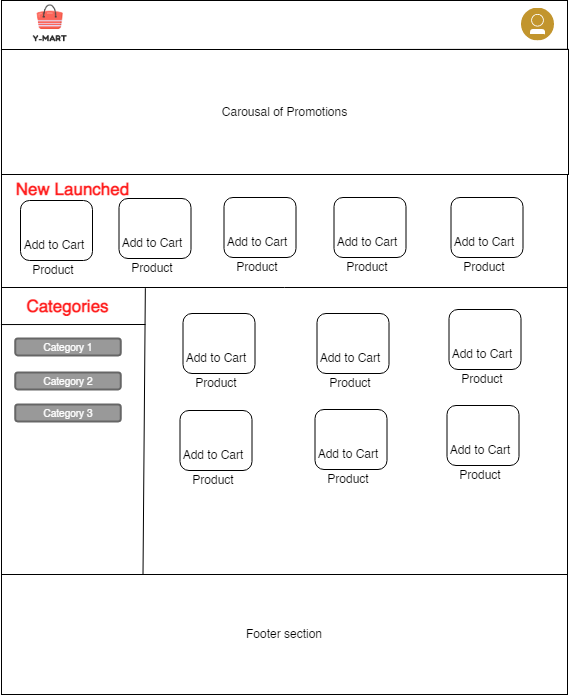

The diagram above was exported from draw.io. Its source (the exported page's mxGraphModel, read from the mxfile embedded in the PNG):
<mxGraphModel dx="1115" dy="573" grid="0" gridSize="10" guides="1" tooltips="1" connect="1" arrows="1" fold="1" page="0" pageScale="1" pageWidth="850" pageHeight="1100" background="none" math="0" shadow="0">
  <root>
    <mxCell id="0" />
    <mxCell id="1" parent="0" />
    <mxCell id="xI0yzkPgWOioqM7yQzTS-1" value="" style="rounded=0;whiteSpace=wrap;html=1;" vertex="1" parent="1">
      <mxGeometry x="145" y="33" width="566" height="574" as="geometry" />
    </mxCell>
    <mxCell id="xI0yzkPgWOioqM7yQzTS-3" value="" style="shape=image;verticalLabelPosition=bottom;verticalAlign=top;imageAspect=0;aspect=fixed;image=data:image/png,(base64 omitted: 23532 chars)" vertex="1" parent="1">
      <mxGeometry x="169" y="33" width="48" height="48" as="geometry" />
    </mxCell>
    <mxCell id="xI0yzkPgWOioqM7yQzTS-4" value="" style="endArrow=none;html=1;rounded=0;entryX=-0.001;entryY=0.086;entryDx=0;entryDy=0;entryPerimeter=0;exitX=1.002;exitY=0.085;exitDx=0;exitDy=0;exitPerimeter=0;" edge="1" parent="1" source="xI0yzkPgWOioqM7yQzTS-1" target="xI0yzkPgWOioqM7yQzTS-1">
      <mxGeometry width="50" height="50" relative="1" as="geometry">
        <mxPoint x="398" y="348" as="sourcePoint" />
        <mxPoint x="448" y="298" as="targetPoint" />
      </mxGeometry>
    </mxCell>
    <mxCell id="xI0yzkPgWOioqM7yQzTS-5" value="" style="image;aspect=fixed;perimeter=ellipsePerimeter;html=1;align=center;shadow=0;dashed=0;fontColor=#4277BB;labelBackgroundColor=default;fontSize=12;spacingTop=3;image=img/lib/ibm/users/user.svg;" vertex="1" parent="1">
      <mxGeometry x="665" y="40.5" width="33" height="33" as="geometry" />
    </mxCell>
    <mxCell id="xI0yzkPgWOioqM7yQzTS-6" value="Carousal of Promotions" style="rounded=0;whiteSpace=wrap;html=1;" vertex="1" parent="1">
      <mxGeometry x="145" y="82" width="567" height="125" as="geometry" />
    </mxCell>
    <mxCell id="xI0yzkPgWOioqM7yQzTS-8" value="" style="endArrow=none;html=1;rounded=0;exitX=0;exitY=0.5;exitDx=0;exitDy=0;entryX=1;entryY=0.5;entryDx=0;entryDy=0;" edge="1" parent="1" source="xI0yzkPgWOioqM7yQzTS-1" target="xI0yzkPgWOioqM7yQzTS-1">
      <mxGeometry width="50" height="50" relative="1" as="geometry">
        <mxPoint x="398" y="348" as="sourcePoint" />
        <mxPoint x="448" y="298" as="targetPoint" />
      </mxGeometry>
    </mxCell>
    <mxCell id="xI0yzkPgWOioqM7yQzTS-12" value="" style="group" vertex="1" connectable="0" parent="1">
      <mxGeometry x="146.5" y="233" width="101.5" height="85" as="geometry" />
    </mxCell>
    <mxCell id="xI0yzkPgWOioqM7yQzTS-9" value="" style="rounded=1;whiteSpace=wrap;html=1;" vertex="1" parent="xI0yzkPgWOioqM7yQzTS-12">
      <mxGeometry x="17.5" width="72" height="60" as="geometry" />
    </mxCell>
    <mxCell id="xI0yzkPgWOioqM7yQzTS-10" value="Product" style="text;html=1;strokeColor=none;fillColor=none;align=center;verticalAlign=middle;whiteSpace=wrap;rounded=0;" vertex="1" parent="xI0yzkPgWOioqM7yQzTS-12">
      <mxGeometry x="20.75" y="55" width="60" height="30" as="geometry" />
    </mxCell>
    <mxCell id="xI0yzkPgWOioqM7yQzTS-11" value="Add to Cart" style="text;html=1;strokeColor=none;fillColor=none;align=center;verticalAlign=middle;whiteSpace=wrap;rounded=0;" vertex="1" parent="xI0yzkPgWOioqM7yQzTS-12">
      <mxGeometry y="33" width="101.5" height="24" as="geometry" />
    </mxCell>
    <mxCell id="xI0yzkPgWOioqM7yQzTS-13" value="" style="group" vertex="1" connectable="0" parent="1">
      <mxGeometry x="245" y="231" width="101.5" height="85" as="geometry" />
    </mxCell>
    <mxCell id="xI0yzkPgWOioqM7yQzTS-14" value="" style="rounded=1;whiteSpace=wrap;html=1;" vertex="1" parent="xI0yzkPgWOioqM7yQzTS-13">
      <mxGeometry x="17.5" width="72" height="60" as="geometry" />
    </mxCell>
    <mxCell id="xI0yzkPgWOioqM7yQzTS-15" value="Product" style="text;html=1;strokeColor=none;fillColor=none;align=center;verticalAlign=middle;whiteSpace=wrap;rounded=0;" vertex="1" parent="xI0yzkPgWOioqM7yQzTS-13">
      <mxGeometry x="20.75" y="55" width="60" height="30" as="geometry" />
    </mxCell>
    <mxCell id="xI0yzkPgWOioqM7yQzTS-16" value="Add to Cart" style="text;html=1;strokeColor=none;fillColor=none;align=center;verticalAlign=middle;whiteSpace=wrap;rounded=0;" vertex="1" parent="xI0yzkPgWOioqM7yQzTS-13">
      <mxGeometry y="33" width="101.5" height="24" as="geometry" />
    </mxCell>
    <mxCell id="xI0yzkPgWOioqM7yQzTS-17" value="New Launched" style="text;html=1;strokeColor=none;fillColor=none;align=center;verticalAlign=middle;whiteSpace=wrap;rounded=0;fontStyle=1;fontColor=#ff1f1f;fontSize=17;" vertex="1" parent="1">
      <mxGeometry x="154" y="207" width="125" height="30" as="geometry" />
    </mxCell>
    <mxCell id="xI0yzkPgWOioqM7yQzTS-18" value="" style="group" vertex="1" connectable="0" parent="1">
      <mxGeometry x="350" y="230" width="101.5" height="85" as="geometry" />
    </mxCell>
    <mxCell id="xI0yzkPgWOioqM7yQzTS-19" value="" style="rounded=1;whiteSpace=wrap;html=1;" vertex="1" parent="xI0yzkPgWOioqM7yQzTS-18">
      <mxGeometry x="17.5" width="72" height="60" as="geometry" />
    </mxCell>
    <mxCell id="xI0yzkPgWOioqM7yQzTS-20" value="Product" style="text;html=1;strokeColor=none;fillColor=none;align=center;verticalAlign=middle;whiteSpace=wrap;rounded=0;" vertex="1" parent="xI0yzkPgWOioqM7yQzTS-18">
      <mxGeometry x="20.75" y="55" width="60" height="30" as="geometry" />
    </mxCell>
    <mxCell id="xI0yzkPgWOioqM7yQzTS-21" value="Add to Cart" style="text;html=1;strokeColor=none;fillColor=none;align=center;verticalAlign=middle;whiteSpace=wrap;rounded=0;" vertex="1" parent="xI0yzkPgWOioqM7yQzTS-18">
      <mxGeometry y="33" width="101.5" height="24" as="geometry" />
    </mxCell>
    <mxCell id="xI0yzkPgWOioqM7yQzTS-22" value="" style="group" vertex="1" connectable="0" parent="1">
      <mxGeometry x="460" y="230" width="101.5" height="85" as="geometry" />
    </mxCell>
    <mxCell id="xI0yzkPgWOioqM7yQzTS-23" value="" style="rounded=1;whiteSpace=wrap;html=1;" vertex="1" parent="xI0yzkPgWOioqM7yQzTS-22">
      <mxGeometry x="17.5" width="72" height="60" as="geometry" />
    </mxCell>
    <mxCell id="xI0yzkPgWOioqM7yQzTS-24" value="Product" style="text;html=1;strokeColor=none;fillColor=none;align=center;verticalAlign=middle;whiteSpace=wrap;rounded=0;" vertex="1" parent="xI0yzkPgWOioqM7yQzTS-22">
      <mxGeometry x="20.75" y="55" width="60" height="30" as="geometry" />
    </mxCell>
    <mxCell id="xI0yzkPgWOioqM7yQzTS-25" value="Add to Cart" style="text;html=1;strokeColor=none;fillColor=none;align=center;verticalAlign=middle;whiteSpace=wrap;rounded=0;" vertex="1" parent="xI0yzkPgWOioqM7yQzTS-22">
      <mxGeometry y="33" width="101.5" height="24" as="geometry" />
    </mxCell>
    <mxCell id="xI0yzkPgWOioqM7yQzTS-27" value="" style="group" vertex="1" connectable="0" parent="1">
      <mxGeometry x="577" y="230" width="101.5" height="85" as="geometry" />
    </mxCell>
    <mxCell id="xI0yzkPgWOioqM7yQzTS-28" value="" style="rounded=1;whiteSpace=wrap;html=1;" vertex="1" parent="xI0yzkPgWOioqM7yQzTS-27">
      <mxGeometry x="17.5" width="72" height="60" as="geometry" />
    </mxCell>
    <mxCell id="xI0yzkPgWOioqM7yQzTS-29" value="Product" style="text;html=1;strokeColor=none;fillColor=none;align=center;verticalAlign=middle;whiteSpace=wrap;rounded=0;" vertex="1" parent="xI0yzkPgWOioqM7yQzTS-27">
      <mxGeometry x="20.75" y="55" width="60" height="30" as="geometry" />
    </mxCell>
    <mxCell id="xI0yzkPgWOioqM7yQzTS-30" value="Add to Cart" style="text;html=1;strokeColor=none;fillColor=none;align=center;verticalAlign=middle;whiteSpace=wrap;rounded=0;" vertex="1" parent="xI0yzkPgWOioqM7yQzTS-27">
      <mxGeometry y="33" width="101.5" height="24" as="geometry" />
    </mxCell>
    <mxCell id="xI0yzkPgWOioqM7yQzTS-33" value="" style="endArrow=none;html=1;rounded=0;exitX=0.25;exitY=1;exitDx=0;exitDy=0;entryX=0.385;entryY=1.156;entryDx=0;entryDy=0;entryPerimeter=0;" edge="1" parent="1" source="xI0yzkPgWOioqM7yQzTS-1" target="xI0yzkPgWOioqM7yQzTS-15">
      <mxGeometry width="50" height="50" relative="1" as="geometry">
        <mxPoint x="398" y="348" as="sourcePoint" />
        <mxPoint x="448" y="298" as="targetPoint" />
      </mxGeometry>
    </mxCell>
    <mxCell id="xI0yzkPgWOioqM7yQzTS-34" value="" style="endArrow=none;html=1;rounded=0;exitX=-0.001;exitY=0.575;exitDx=0;exitDy=0;exitPerimeter=0;" edge="1" parent="1">
      <mxGeometry width="50" height="50" relative="1" as="geometry">
        <mxPoint x="144.43399999999997" y="357.04999999999995" as="sourcePoint" />
        <mxPoint x="289" y="357" as="targetPoint" />
      </mxGeometry>
    </mxCell>
    <mxCell id="xI0yzkPgWOioqM7yQzTS-35" value="Categories" style="text;html=1;strokeColor=none;fillColor=none;align=center;verticalAlign=middle;whiteSpace=wrap;rounded=0;fontStyle=1;fontColor=#ff1f1f;fontSize=17;" vertex="1" parent="1">
      <mxGeometry x="149" y="324" width="125" height="30" as="geometry" />
    </mxCell>
    <mxCell id="xI0yzkPgWOioqM7yQzTS-36" value="Category 1" style="rounded=1;html=1;shadow=0;dashed=0;whiteSpace=wrap;fontSize=10;fillColor=#999999;align=center;strokeColor=#666666;fontColor=#ffffff;strokeWidth=2;" vertex="1" parent="1">
      <mxGeometry x="158.75" y="371" width="105.5" height="16.88" as="geometry" />
    </mxCell>
    <mxCell id="xI0yzkPgWOioqM7yQzTS-37" value="Category 2" style="rounded=1;html=1;shadow=0;dashed=0;whiteSpace=wrap;fontSize=10;fillColor=#999999;align=center;strokeColor=#666666;fontColor=#ffffff;strokeWidth=2;" vertex="1" parent="1">
      <mxGeometry x="158.75" y="405" width="105.5" height="16.88" as="geometry" />
    </mxCell>
    <mxCell id="xI0yzkPgWOioqM7yQzTS-38" value="Category 3" style="rounded=1;html=1;shadow=0;dashed=0;whiteSpace=wrap;fontSize=10;fillColor=#999999;align=center;strokeColor=#666666;fontColor=#ffffff;strokeWidth=2;" vertex="1" parent="1">
      <mxGeometry x="158.75" y="437" width="105.5" height="16.88" as="geometry" />
    </mxCell>
    <mxCell id="xI0yzkPgWOioqM7yQzTS-39" value="" style="group" vertex="1" connectable="0" parent="1">
      <mxGeometry x="309" y="346" width="101.5" height="85" as="geometry" />
    </mxCell>
    <mxCell id="xI0yzkPgWOioqM7yQzTS-40" value="" style="rounded=1;whiteSpace=wrap;html=1;" vertex="1" parent="xI0yzkPgWOioqM7yQzTS-39">
      <mxGeometry x="17.5" width="72" height="60" as="geometry" />
    </mxCell>
    <mxCell id="xI0yzkPgWOioqM7yQzTS-41" value="Product" style="text;html=1;strokeColor=none;fillColor=none;align=center;verticalAlign=middle;whiteSpace=wrap;rounded=0;" vertex="1" parent="xI0yzkPgWOioqM7yQzTS-39">
      <mxGeometry x="20.75" y="55" width="60" height="30" as="geometry" />
    </mxCell>
    <mxCell id="xI0yzkPgWOioqM7yQzTS-42" value="Add to Cart" style="text;html=1;strokeColor=none;fillColor=none;align=center;verticalAlign=middle;whiteSpace=wrap;rounded=0;" vertex="1" parent="xI0yzkPgWOioqM7yQzTS-39">
      <mxGeometry y="33" width="101.5" height="24" as="geometry" />
    </mxCell>
    <mxCell id="xI0yzkPgWOioqM7yQzTS-43" value="" style="group" vertex="1" connectable="0" parent="1">
      <mxGeometry x="443" y="346" width="101.5" height="85" as="geometry" />
    </mxCell>
    <mxCell id="xI0yzkPgWOioqM7yQzTS-44" value="" style="rounded=1;whiteSpace=wrap;html=1;" vertex="1" parent="xI0yzkPgWOioqM7yQzTS-43">
      <mxGeometry x="17.5" width="72" height="60" as="geometry" />
    </mxCell>
    <mxCell id="xI0yzkPgWOioqM7yQzTS-45" value="Product" style="text;html=1;strokeColor=none;fillColor=none;align=center;verticalAlign=middle;whiteSpace=wrap;rounded=0;" vertex="1" parent="xI0yzkPgWOioqM7yQzTS-43">
      <mxGeometry x="20.75" y="55" width="60" height="30" as="geometry" />
    </mxCell>
    <mxCell id="xI0yzkPgWOioqM7yQzTS-46" value="Add to Cart" style="text;html=1;strokeColor=none;fillColor=none;align=center;verticalAlign=middle;whiteSpace=wrap;rounded=0;" vertex="1" parent="xI0yzkPgWOioqM7yQzTS-43">
      <mxGeometry y="33" width="101.5" height="24" as="geometry" />
    </mxCell>
    <mxCell id="xI0yzkPgWOioqM7yQzTS-47" value="" style="group" vertex="1" connectable="0" parent="1">
      <mxGeometry x="575" y="342" width="101.5" height="85" as="geometry" />
    </mxCell>
    <mxCell id="xI0yzkPgWOioqM7yQzTS-48" value="" style="rounded=1;whiteSpace=wrap;html=1;" vertex="1" parent="xI0yzkPgWOioqM7yQzTS-47">
      <mxGeometry x="17.5" width="72" height="60" as="geometry" />
    </mxCell>
    <mxCell id="xI0yzkPgWOioqM7yQzTS-49" value="Product" style="text;html=1;strokeColor=none;fillColor=none;align=center;verticalAlign=middle;whiteSpace=wrap;rounded=0;" vertex="1" parent="xI0yzkPgWOioqM7yQzTS-47">
      <mxGeometry x="20.75" y="55" width="60" height="30" as="geometry" />
    </mxCell>
    <mxCell id="xI0yzkPgWOioqM7yQzTS-50" value="Add to Cart" style="text;html=1;strokeColor=none;fillColor=none;align=center;verticalAlign=middle;whiteSpace=wrap;rounded=0;" vertex="1" parent="xI0yzkPgWOioqM7yQzTS-47">
      <mxGeometry y="33" width="101.5" height="24" as="geometry" />
    </mxCell>
    <mxCell id="xI0yzkPgWOioqM7yQzTS-52" value="" style="group" vertex="1" connectable="0" parent="1">
      <mxGeometry x="306" y="443" width="101.5" height="85" as="geometry" />
    </mxCell>
    <mxCell id="xI0yzkPgWOioqM7yQzTS-53" value="" style="rounded=1;whiteSpace=wrap;html=1;" vertex="1" parent="xI0yzkPgWOioqM7yQzTS-52">
      <mxGeometry x="17.5" width="72" height="60" as="geometry" />
    </mxCell>
    <mxCell id="xI0yzkPgWOioqM7yQzTS-54" value="Product" style="text;html=1;strokeColor=none;fillColor=none;align=center;verticalAlign=middle;whiteSpace=wrap;rounded=0;" vertex="1" parent="xI0yzkPgWOioqM7yQzTS-52">
      <mxGeometry x="20.75" y="55" width="60" height="30" as="geometry" />
    </mxCell>
    <mxCell id="xI0yzkPgWOioqM7yQzTS-55" value="Add to Cart" style="text;html=1;strokeColor=none;fillColor=none;align=center;verticalAlign=middle;whiteSpace=wrap;rounded=0;" vertex="1" parent="xI0yzkPgWOioqM7yQzTS-52">
      <mxGeometry y="33" width="101.5" height="24" as="geometry" />
    </mxCell>
    <mxCell id="xI0yzkPgWOioqM7yQzTS-56" value="" style="group" vertex="1" connectable="0" parent="1">
      <mxGeometry x="441" y="442" width="101.5" height="85" as="geometry" />
    </mxCell>
    <mxCell id="xI0yzkPgWOioqM7yQzTS-57" value="" style="rounded=1;whiteSpace=wrap;html=1;" vertex="1" parent="xI0yzkPgWOioqM7yQzTS-56">
      <mxGeometry x="17.5" width="72" height="60" as="geometry" />
    </mxCell>
    <mxCell id="xI0yzkPgWOioqM7yQzTS-58" value="Product" style="text;html=1;strokeColor=none;fillColor=none;align=center;verticalAlign=middle;whiteSpace=wrap;rounded=0;" vertex="1" parent="xI0yzkPgWOioqM7yQzTS-56">
      <mxGeometry x="20.75" y="55" width="60" height="30" as="geometry" />
    </mxCell>
    <mxCell id="xI0yzkPgWOioqM7yQzTS-59" value="Add to Cart" style="text;html=1;strokeColor=none;fillColor=none;align=center;verticalAlign=middle;whiteSpace=wrap;rounded=0;" vertex="1" parent="xI0yzkPgWOioqM7yQzTS-56">
      <mxGeometry y="33" width="101.5" height="24" as="geometry" />
    </mxCell>
    <mxCell id="xI0yzkPgWOioqM7yQzTS-60" value="" style="group" vertex="1" connectable="0" parent="1">
      <mxGeometry x="573" y="438" width="101.5" height="85" as="geometry" />
    </mxCell>
    <mxCell id="xI0yzkPgWOioqM7yQzTS-61" value="" style="rounded=1;whiteSpace=wrap;html=1;" vertex="1" parent="xI0yzkPgWOioqM7yQzTS-60">
      <mxGeometry x="17.5" width="72" height="60" as="geometry" />
    </mxCell>
    <mxCell id="xI0yzkPgWOioqM7yQzTS-62" value="Product" style="text;html=1;strokeColor=none;fillColor=none;align=center;verticalAlign=middle;whiteSpace=wrap;rounded=0;" vertex="1" parent="xI0yzkPgWOioqM7yQzTS-60">
      <mxGeometry x="20.75" y="55" width="60" height="30" as="geometry" />
    </mxCell>
    <mxCell id="xI0yzkPgWOioqM7yQzTS-63" value="Add to Cart" style="text;html=1;strokeColor=none;fillColor=none;align=center;verticalAlign=middle;whiteSpace=wrap;rounded=0;" vertex="1" parent="xI0yzkPgWOioqM7yQzTS-60">
      <mxGeometry y="33" width="101.5" height="24" as="geometry" />
    </mxCell>
    <mxCell id="xI0yzkPgWOioqM7yQzTS-64" value="Footer section" style="rounded=0;whiteSpace=wrap;html=1;" vertex="1" parent="1">
      <mxGeometry x="145" y="607" width="566" height="120" as="geometry" />
    </mxCell>
  </root>
</mxGraphModel>